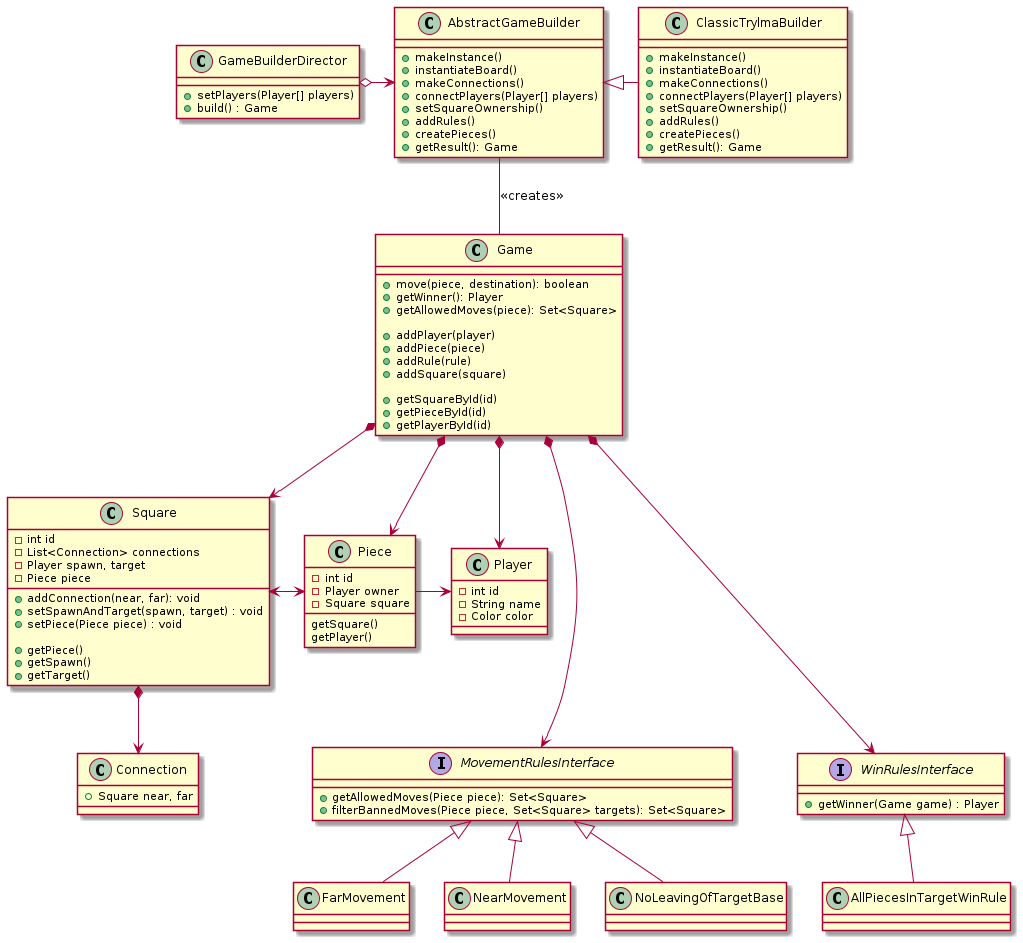

The diagram above was rendered by PlantUML. Its source (embedded in the PNG):
@startuml
'https://plantuml.com/class-diagram

class GameBuilderDirector{
    +setPlayers(Player[] players)
    +build() : Game
}

class AbstractGameBuilder{
    +makeInstance()
    +instantiateBoard()
    +makeConnections()
    +connectPlayers(Player[] players)
    +setSquareOwnership()
    +addRules()
    +createPieces()
    +getResult(): Game
}

class ClassicTrylmaBuilder{
    +makeInstance()
    +instantiateBoard()
    +makeConnections()
    +connectPlayers(Player[] players)
    +setSquareOwnership()
    +addRules()
    +createPieces()
    +getResult(): Game
}

GameBuilderDirector o-> AbstractGameBuilder
AbstractGameBuilder <|- ClassicTrylmaBuilder


class Game{
+move(piece, destination): boolean
+getWinner(): Player
+getAllowedMoves(piece): Set<Square>

+addPlayer(player)
+addPiece(piece)
+addRule(rule)
+addSquare(square)

+getSquareById(id)
+getPieceById(id)
+getPlayerById(id)
}

class Piece{
    -int id
    -Player owner
    -Square square
    getSquare()
    getPlayer()
}

class Square{
-int id
-List<Connection> connections
-Player spawn, target
-Piece piece

+addConnection(near, far): void
+setSpawnAndTarget(spawn, target) : void
+setPiece(Piece piece) : void

+getPiece()
+getSpawn()
+getTarget()
}

class Connection{
+Square near, far
}

class Player{
-int id
-String name
-Color color
}

interface MovementRulesInterface{
    +getAllowedMoves(Piece piece): Set<Square>
    +filterBannedMoves(Piece piece, Set<Square> targets): Set<Square>
}


MovementRulesInterface <|-- FarMovement
MovementRulesInterface <|-- NearMovement
MovementRulesInterface <|-- NoLeavingOfTargetBase


interface WinRulesInterface{
 +getWinner(Game game) : Player
}
WinRulesInterface <|-- AllPiecesInTargetWinRule


Game *--> Square
Game *--> Piece
Game *--> Player
Square *--> Connection
Game *---> WinRulesInterface
Game *---> MovementRulesInterface

Square <-> Piece
Piece -> Player

AbstractGameBuilder -- Game : <<creates>>

@enduml